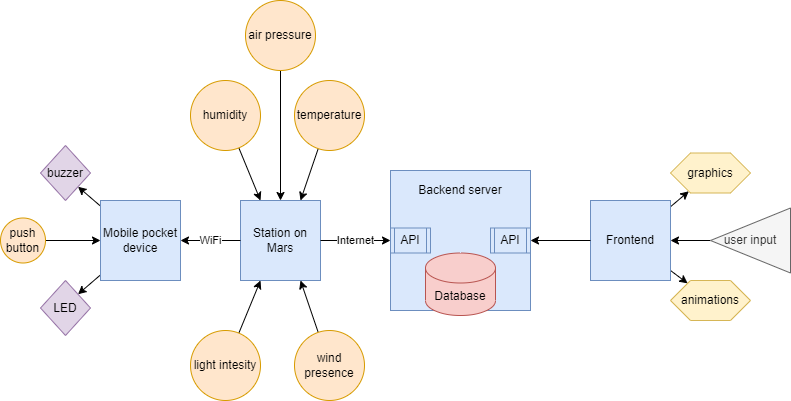

The diagram above was exported from draw.io. Its source (the exported page's mxGraphModel, read from the mxfile embedded in the PNG):
<mxGraphModel dx="1102" dy="857" grid="1" gridSize="10" guides="1" tooltips="1" connect="1" arrows="1" fold="1" page="1" pageScale="1" pageWidth="827" pageHeight="1169" math="0" shadow="0">
  <root>
    <mxCell id="0" />
    <mxCell id="1" parent="0" />
    <mxCell id="lLOSYK0NwfETZreXaCH_-3" value="Station on Mars" style="whiteSpace=wrap;html=1;aspect=fixed;fillColor=#dae8fc;strokeColor=#6c8ebf;" vertex="1" parent="1">
      <mxGeometry x="250" y="350" width="80" height="80" as="geometry" />
    </mxCell>
    <mxCell id="lLOSYK0NwfETZreXaCH_-30" style="edgeStyle=none;rounded=0;orthogonalLoop=1;jettySize=auto;html=1;entryX=1;entryY=1;entryDx=0;entryDy=0;" edge="1" parent="1" source="lLOSYK0NwfETZreXaCH_-4" target="lLOSYK0NwfETZreXaCH_-23">
      <mxGeometry relative="1" as="geometry" />
    </mxCell>
    <mxCell id="lLOSYK0NwfETZreXaCH_-31" style="edgeStyle=none;rounded=0;orthogonalLoop=1;jettySize=auto;html=1;entryX=1;entryY=0;entryDx=0;entryDy=0;" edge="1" parent="1" source="lLOSYK0NwfETZreXaCH_-4" target="lLOSYK0NwfETZreXaCH_-24">
      <mxGeometry relative="1" as="geometry" />
    </mxCell>
    <mxCell id="lLOSYK0NwfETZreXaCH_-4" value="Mobile pocket device" style="whiteSpace=wrap;html=1;aspect=fixed;fillColor=#dae8fc;strokeColor=#6c8ebf;" vertex="1" parent="1">
      <mxGeometry x="110" y="350" width="80" height="80" as="geometry" />
    </mxCell>
    <mxCell id="lLOSYK0NwfETZreXaCH_-5" value="Backend server&lt;br&gt;&lt;br&gt;&lt;br&gt;&lt;br&gt;&lt;br&gt;&lt;br&gt;&lt;br&gt;&lt;br&gt;" style="whiteSpace=wrap;html=1;aspect=fixed;fillColor=#dae8fc;strokeColor=#6c8ebf;" vertex="1" parent="1">
      <mxGeometry x="400" y="320" width="140" height="140" as="geometry" />
    </mxCell>
    <mxCell id="lLOSYK0NwfETZreXaCH_-44" style="edgeStyle=none;rounded=0;orthogonalLoop=1;jettySize=auto;html=1;" edge="1" parent="1" source="lLOSYK0NwfETZreXaCH_-6" target="lLOSYK0NwfETZreXaCH_-41">
      <mxGeometry relative="1" as="geometry" />
    </mxCell>
    <mxCell id="lLOSYK0NwfETZreXaCH_-45" style="edgeStyle=none;rounded=0;orthogonalLoop=1;jettySize=auto;html=1;" edge="1" parent="1" source="lLOSYK0NwfETZreXaCH_-6" target="lLOSYK0NwfETZreXaCH_-42">
      <mxGeometry relative="1" as="geometry" />
    </mxCell>
    <mxCell id="lLOSYK0NwfETZreXaCH_-6" value="Frontend" style="whiteSpace=wrap;html=1;aspect=fixed;fillColor=#dae8fc;strokeColor=#6c8ebf;" vertex="1" parent="1">
      <mxGeometry x="600" y="350" width="80" height="80" as="geometry" />
    </mxCell>
    <mxCell id="lLOSYK0NwfETZreXaCH_-7" value="WiFi" style="endArrow=classic;html=1;rounded=0;exitX=0;exitY=0.5;exitDx=0;exitDy=0;" edge="1" parent="1" source="lLOSYK0NwfETZreXaCH_-3" target="lLOSYK0NwfETZreXaCH_-4">
      <mxGeometry width="50" height="50" relative="1" as="geometry">
        <mxPoint x="350" y="440" as="sourcePoint" />
        <mxPoint x="400" y="390" as="targetPoint" />
      </mxGeometry>
    </mxCell>
    <mxCell id="lLOSYK0NwfETZreXaCH_-8" value="Internet" style="endArrow=classic;html=1;rounded=0;exitX=1;exitY=0.5;exitDx=0;exitDy=0;entryX=0;entryY=0.5;entryDx=0;entryDy=0;" edge="1" parent="1" source="lLOSYK0NwfETZreXaCH_-3" target="lLOSYK0NwfETZreXaCH_-5">
      <mxGeometry width="50" height="50" relative="1" as="geometry">
        <mxPoint x="350" y="440" as="sourcePoint" />
        <mxPoint x="380" y="390" as="targetPoint" />
      </mxGeometry>
    </mxCell>
    <mxCell id="lLOSYK0NwfETZreXaCH_-9" value="" style="endArrow=classic;html=1;rounded=0;exitX=0;exitY=0.5;exitDx=0;exitDy=0;entryX=1;entryY=0.5;entryDx=0;entryDy=0;" edge="1" parent="1" source="lLOSYK0NwfETZreXaCH_-6" target="lLOSYK0NwfETZreXaCH_-5">
      <mxGeometry width="50" height="50" relative="1" as="geometry">
        <mxPoint x="350" y="440" as="sourcePoint" />
        <mxPoint x="480" y="390" as="targetPoint" />
      </mxGeometry>
    </mxCell>
    <mxCell id="lLOSYK0NwfETZreXaCH_-19" style="edgeStyle=none;rounded=0;orthogonalLoop=1;jettySize=auto;html=1;entryX=0.25;entryY=0;entryDx=0;entryDy=0;" edge="1" parent="1" source="lLOSYK0NwfETZreXaCH_-10" target="lLOSYK0NwfETZreXaCH_-3">
      <mxGeometry relative="1" as="geometry" />
    </mxCell>
    <mxCell id="lLOSYK0NwfETZreXaCH_-10" value="humidity" style="ellipse;whiteSpace=wrap;html=1;aspect=fixed;fillColor=#ffe6cc;strokeColor=#d79b00;" vertex="1" parent="1">
      <mxGeometry x="200" y="230" width="70" height="70" as="geometry" />
    </mxCell>
    <mxCell id="lLOSYK0NwfETZreXaCH_-18" style="edgeStyle=none;rounded=0;orthogonalLoop=1;jettySize=auto;html=1;entryX=0.75;entryY=0;entryDx=0;entryDy=0;" edge="1" parent="1" source="lLOSYK0NwfETZreXaCH_-11" target="lLOSYK0NwfETZreXaCH_-3">
      <mxGeometry relative="1" as="geometry" />
    </mxCell>
    <mxCell id="lLOSYK0NwfETZreXaCH_-11" value="temperature" style="ellipse;whiteSpace=wrap;html=1;aspect=fixed;fillColor=#ffe6cc;strokeColor=#d79b00;" vertex="1" parent="1">
      <mxGeometry x="304" y="230" width="70" height="70" as="geometry" />
    </mxCell>
    <mxCell id="lLOSYK0NwfETZreXaCH_-21" style="edgeStyle=none;rounded=0;orthogonalLoop=1;jettySize=auto;html=1;entryX=0.75;entryY=1;entryDx=0;entryDy=0;" edge="1" parent="1" source="lLOSYK0NwfETZreXaCH_-13" target="lLOSYK0NwfETZreXaCH_-3">
      <mxGeometry relative="1" as="geometry" />
    </mxCell>
    <mxCell id="lLOSYK0NwfETZreXaCH_-13" value="wind presence" style="ellipse;whiteSpace=wrap;html=1;aspect=fixed;fillColor=#ffe6cc;strokeColor=#d79b00;" vertex="1" parent="1">
      <mxGeometry x="304" y="480" width="70" height="70" as="geometry" />
    </mxCell>
    <mxCell id="lLOSYK0NwfETZreXaCH_-22" style="edgeStyle=none;rounded=0;orthogonalLoop=1;jettySize=auto;html=1;entryX=0.25;entryY=1;entryDx=0;entryDy=0;" edge="1" parent="1" source="lLOSYK0NwfETZreXaCH_-14" target="lLOSYK0NwfETZreXaCH_-3">
      <mxGeometry relative="1" as="geometry" />
    </mxCell>
    <mxCell id="lLOSYK0NwfETZreXaCH_-14" value="light intesity" style="ellipse;whiteSpace=wrap;html=1;aspect=fixed;fillColor=#ffe6cc;strokeColor=#d79b00;" vertex="1" parent="1">
      <mxGeometry x="200" y="480" width="70" height="70" as="geometry" />
    </mxCell>
    <mxCell id="lLOSYK0NwfETZreXaCH_-20" style="edgeStyle=none;rounded=0;orthogonalLoop=1;jettySize=auto;html=1;entryX=0.5;entryY=0;entryDx=0;entryDy=0;" edge="1" parent="1" source="lLOSYK0NwfETZreXaCH_-15" target="lLOSYK0NwfETZreXaCH_-3">
      <mxGeometry relative="1" as="geometry" />
    </mxCell>
    <mxCell id="lLOSYK0NwfETZreXaCH_-15" value="air pressure" style="ellipse;whiteSpace=wrap;html=1;aspect=fixed;fillColor=#ffe6cc;strokeColor=#d79b00;" vertex="1" parent="1">
      <mxGeometry x="255" y="150" width="70" height="70" as="geometry" />
    </mxCell>
    <mxCell id="lLOSYK0NwfETZreXaCH_-23" value="buzzer" style="rhombus;whiteSpace=wrap;html=1;fillColor=#e1d5e7;strokeColor=#9673a6;" vertex="1" parent="1">
      <mxGeometry x="50" y="295" width="50" height="55" as="geometry" />
    </mxCell>
    <mxCell id="lLOSYK0NwfETZreXaCH_-24" value="LED" style="rhombus;whiteSpace=wrap;html=1;fillColor=#e1d5e7;strokeColor=#9673a6;" vertex="1" parent="1">
      <mxGeometry x="50" y="430" width="50" height="55" as="geometry" />
    </mxCell>
    <mxCell id="lLOSYK0NwfETZreXaCH_-29" style="edgeStyle=none;rounded=0;orthogonalLoop=1;jettySize=auto;html=1;entryX=0;entryY=0.5;entryDx=0;entryDy=0;" edge="1" parent="1" source="lLOSYK0NwfETZreXaCH_-25" target="lLOSYK0NwfETZreXaCH_-4">
      <mxGeometry relative="1" as="geometry" />
    </mxCell>
    <mxCell id="lLOSYK0NwfETZreXaCH_-25" value="push button" style="ellipse;whiteSpace=wrap;html=1;aspect=fixed;fillColor=#ffe6cc;strokeColor=#d79b00;" vertex="1" parent="1">
      <mxGeometry x="10" y="367.5" width="45" height="45" as="geometry" />
    </mxCell>
    <mxCell id="lLOSYK0NwfETZreXaCH_-32" value="API" style="shape=process;whiteSpace=wrap;html=1;backgroundOutline=1;fillColor=#dae8fc;strokeColor=#6c8ebf;" vertex="1" parent="1">
      <mxGeometry x="400" y="377.5" width="40" height="25" as="geometry" />
    </mxCell>
    <mxCell id="lLOSYK0NwfETZreXaCH_-33" value="API" style="shape=process;whiteSpace=wrap;html=1;backgroundOutline=1;fillColor=#dae8fc;strokeColor=#6c8ebf;" vertex="1" parent="1">
      <mxGeometry x="500" y="377.5" width="40" height="25" as="geometry" />
    </mxCell>
    <mxCell id="lLOSYK0NwfETZreXaCH_-34" value="Database" style="shape=cylinder3;whiteSpace=wrap;html=1;boundedLbl=1;backgroundOutline=1;size=15;fillColor=#f8cecc;strokeColor=#b85450;" vertex="1" parent="1">
      <mxGeometry x="435" y="402.5" width="70" height="62.5" as="geometry" />
    </mxCell>
    <mxCell id="lLOSYK0NwfETZreXaCH_-41" value="graphics" style="shape=hexagon;perimeter=hexagonPerimeter2;whiteSpace=wrap;html=1;fixedSize=1;fillColor=#fff2cc;strokeColor=#d6b656;" vertex="1" parent="1">
      <mxGeometry x="680" y="302.5" width="80" height="40" as="geometry" />
    </mxCell>
    <mxCell id="lLOSYK0NwfETZreXaCH_-42" value="animations" style="shape=hexagon;perimeter=hexagonPerimeter2;whiteSpace=wrap;html=1;fixedSize=1;fillColor=#fff2cc;strokeColor=#d6b656;" vertex="1" parent="1">
      <mxGeometry x="680" y="430" width="80" height="40" as="geometry" />
    </mxCell>
    <mxCell id="lLOSYK0NwfETZreXaCH_-46" style="edgeStyle=none;rounded=0;orthogonalLoop=1;jettySize=auto;html=1;entryX=1;entryY=0.5;entryDx=0;entryDy=0;" edge="1" parent="1" source="lLOSYK0NwfETZreXaCH_-43" target="lLOSYK0NwfETZreXaCH_-6">
      <mxGeometry relative="1" as="geometry" />
    </mxCell>
    <mxCell id="lLOSYK0NwfETZreXaCH_-43" value="user input" style="triangle;whiteSpace=wrap;html=1;rotation=0;flipV=0;flipH=1;fillColor=#f5f5f5;fontColor=#333333;strokeColor=#666666;" vertex="1" parent="1">
      <mxGeometry x="720" y="357.5" width="80" height="65" as="geometry" />
    </mxCell>
  </root>
</mxGraphModel>